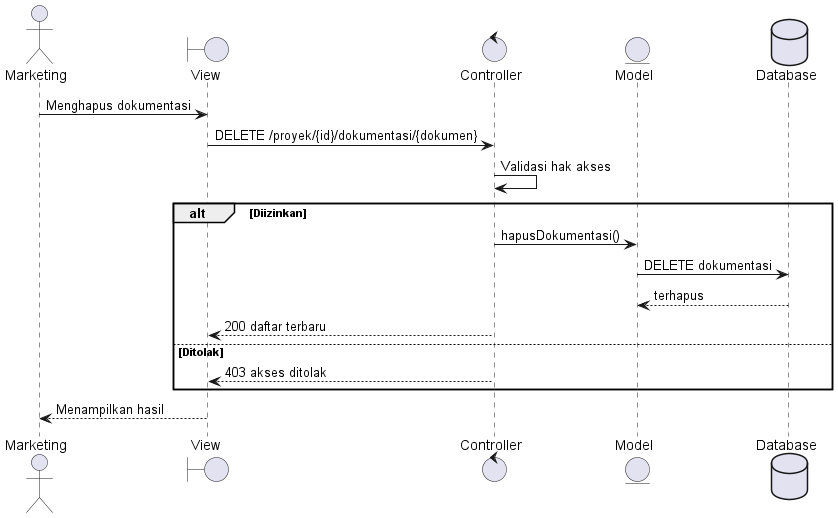

The diagram above was rendered by PlantUML. Its source (embedded in the PNG):
@startuml
actor Marketing
boundary View
control Controller
entity Model
database Database
Marketing -> View : Menghapus dokumentasi
View -> Controller : DELETE /proyek/{id}/dokumentasi/{dokumen}
Controller -> Controller : Validasi hak akses
alt Diizinkan
 Controller -> Model : hapusDokumentasi()
 Model -> Database : DELETE dokumentasi
 Database --> Model : terhapus
 Controller --> View : 200 daftar terbaru
else Ditolak
 Controller --> View : 403 akses ditolak
end
View --> Marketing : Menampilkan hasil
@enduml